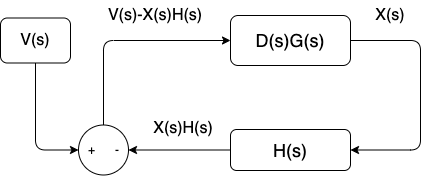

The diagram above was exported from draw.io. Its source (the exported page's mxGraphModel, read from the mxfile embedded in the PNG):
<mxGraphModel dx="741" dy="727" grid="1" gridSize="10" guides="1" tooltips="1" connect="1" arrows="1" fold="1" page="1" pageScale="1" pageWidth="1169" pageHeight="827" math="0" shadow="0">
  <root>
    <mxCell id="0" />
    <mxCell id="1" parent="0" />
    <mxCell id="4" value="" style="edgeStyle=orthogonalEdgeStyle;html=1;fontSize=18;" parent="1" source="5" target="9" edge="1">
      <mxGeometry relative="1" as="geometry" />
    </mxCell>
    <mxCell id="5" value="H(s)" style="rounded=1;whiteSpace=wrap;html=1;fontSize=18;" parent="1" vertex="1">
      <mxGeometry x="680" y="399" width="120" height="41" as="geometry" />
    </mxCell>
    <mxCell id="6" style="edgeStyle=orthogonalEdgeStyle;html=1;exitX=1;exitY=0.5;exitDx=0;exitDy=0;entryX=1;entryY=0.5;entryDx=0;entryDy=0;fontSize=18;" parent="1" source="7" target="5" edge="1">
      <mxGeometry relative="1" as="geometry">
        <Array as="points">
          <mxPoint x="870" y="310" />
          <mxPoint x="870" y="420" />
          <mxPoint x="800" y="420" />
        </Array>
      </mxGeometry>
    </mxCell>
    <mxCell id="7" value="D(s)G(s)" style="rounded=1;whiteSpace=wrap;html=1;fontSize=18;" parent="1" vertex="1">
      <mxGeometry x="680" y="285" width="120" height="50" as="geometry" />
    </mxCell>
    <mxCell id="15" style="edgeStyle=orthogonalEdgeStyle;html=1;exitX=0.5;exitY=0;exitDx=0;exitDy=0;entryX=0;entryY=0.5;entryDx=0;entryDy=0;" parent="1" source="9" target="7" edge="1">
      <mxGeometry relative="1" as="geometry" />
    </mxCell>
    <mxCell id="9" value="" style="ellipse;whiteSpace=wrap;html=1;aspect=fixed;fontSize=14;" parent="1" vertex="1">
      <mxGeometry x="528" y="394.5" width="50" height="50" as="geometry" />
    </mxCell>
    <mxCell id="10" value="" style="edgeStyle=orthogonalEdgeStyle;html=1;fontSize=18;exitX=0.5;exitY=1;exitDx=0;exitDy=0;entryX=0;entryY=0.5;entryDx=0;entryDy=0;" parent="1" source="11" target="9" edge="1">
      <mxGeometry relative="1" as="geometry" />
    </mxCell>
    <mxCell id="11" value="V(s)" style="rounded=1;whiteSpace=wrap;html=1;fontSize=16;" parent="1" vertex="1">
      <mxGeometry x="450" y="287.5" width="70" height="45" as="geometry" />
    </mxCell>
    <mxCell id="12" value="X(s)H(s)" style="text;html=1;strokeColor=none;fillColor=none;align=center;verticalAlign=middle;whiteSpace=wrap;rounded=0;fontSize=16;" parent="1" vertex="1">
      <mxGeometry x="603" y="383" width="60" height="30" as="geometry" />
    </mxCell>
    <mxCell id="13" value="X(s)" style="text;html=1;strokeColor=none;fillColor=none;align=center;verticalAlign=middle;whiteSpace=wrap;rounded=0;fontSize=16;" parent="1" vertex="1">
      <mxGeometry x="810" y="270" width="60" height="30" as="geometry" />
    </mxCell>
    <mxCell id="16" value="V(s)-X(s)H(s)" style="text;html=1;strokeColor=none;fillColor=none;align=center;verticalAlign=middle;whiteSpace=wrap;rounded=0;fontSize=16;" parent="1" vertex="1">
      <mxGeometry x="550" y="270" width="110" height="30" as="geometry" />
    </mxCell>
    <mxCell id="17" value="+&amp;nbsp; &amp;nbsp; &amp;nbsp; -" style="text;html=1;strokeColor=none;fillColor=none;align=center;verticalAlign=middle;whiteSpace=wrap;rounded=0;" parent="1" vertex="1">
      <mxGeometry x="534.75" y="403.5" width="36.5" height="32" as="geometry" />
    </mxCell>
  </root>
</mxGraphModel>